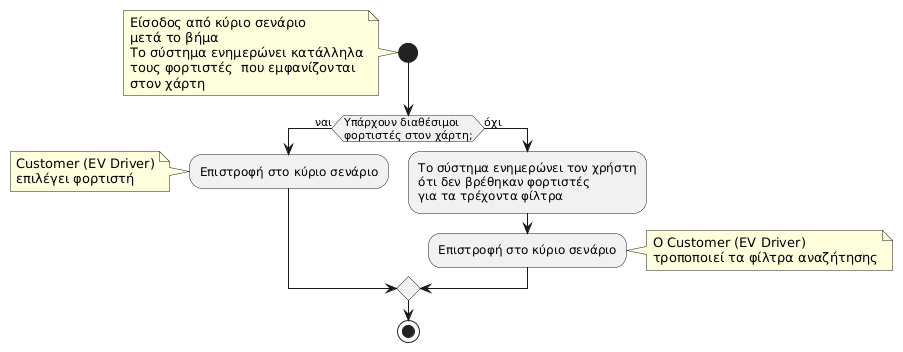

The diagram above was rendered by PlantUML. Its source (embedded in the PNG):
@startuml
start

note left
Είσοδος από κύριο σενάριο
μετά το βήμα
Το σύστημα ενημερώνει κατάλληλα
τους φορτιστές  που εμφανίζονται
στον χάρτη
end note

if (Υπάρχουν διαθέσιμοι\nφορτιστές στον χάρτη;) then (ναι)
  :Επιστροφή στο κύριο σενάριο;
  note left
    Customer (EV Driver)
    επιλέγει φορτιστή
  end note
else (όχι)
  :Το σύστημα ενημερώνει τον χρήστη\nότι δεν βρέθηκαν φορτιστές\nγια τα τρέχοντα φίλτρα;
  :Επιστροφή στο κύριο σενάριο;
  note right
    Ο Customer (EV Driver)
    τροποποιεί τα φίλτρα αναζήτησης
  end note
endif

stop
@enduml